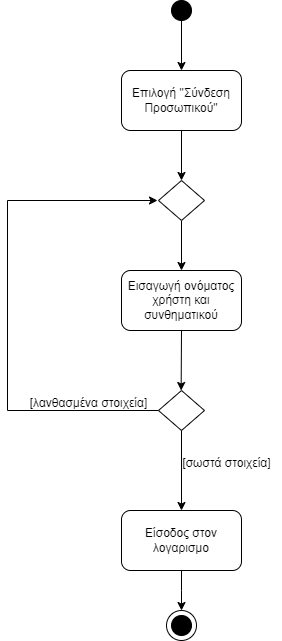

The diagram above was exported from draw.io. Its source (the exported page's mxGraphModel, read from the mxfile embedded in the PNG):
<mxGraphModel dx="874" dy="446" grid="1" gridSize="10" guides="1" tooltips="1" connect="1" arrows="1" fold="1" page="1" pageScale="1" pageWidth="827" pageHeight="1169" background="#ffffff" math="0" shadow="0">
  <root>
    <mxCell id="0" />
    <mxCell id="1" parent="0" />
    <mxCell id="V4Z51pCssiNi9pGHw2uF-1" value="" style="ellipse;whiteSpace=wrap;html=1;aspect=fixed;fillColor=#000000;" parent="1" vertex="1">
      <mxGeometry x="404" y="210" width="20" height="20" as="geometry" />
    </mxCell>
    <mxCell id="V4Z51pCssiNi9pGHw2uF-2" value="" style="endArrow=classic;html=1;rounded=0;exitX=0.5;exitY=1;exitDx=0;exitDy=0;entryX=0.5;entryY=0;entryDx=0;entryDy=0;" parent="1" source="V4Z51pCssiNi9pGHw2uF-1" target="V4Z51pCssiNi9pGHw2uF-3" edge="1">
      <mxGeometry width="50" height="50" relative="1" as="geometry">
        <mxPoint x="390" y="420" as="sourcePoint" />
        <mxPoint x="414" y="160" as="targetPoint" />
      </mxGeometry>
    </mxCell>
    <mxCell id="V4Z51pCssiNi9pGHw2uF-3" value="Επιλογή &quot;Σύνδεση Προσωπικού&quot;" style="rounded=1;whiteSpace=wrap;html=1;" parent="1" vertex="1">
      <mxGeometry x="354" y="280" width="120" height="60" as="geometry" />
    </mxCell>
    <mxCell id="V4Z51pCssiNi9pGHw2uF-4" value="" style="endArrow=classic;html=1;rounded=0;exitX=0.5;exitY=1;exitDx=0;exitDy=0;entryX=0.5;entryY=0;entryDx=0;entryDy=0;" parent="1" source="V4Z51pCssiNi9pGHw2uF-3" target="V4Z51pCssiNi9pGHw2uF-11" edge="1">
      <mxGeometry width="50" height="50" relative="1" as="geometry">
        <mxPoint x="420" y="310" as="sourcePoint" />
        <mxPoint x="414" y="280" as="targetPoint" />
      </mxGeometry>
    </mxCell>
    <mxCell id="V4Z51pCssiNi9pGHw2uF-6" value="" style="endArrow=classic;html=1;rounded=0;exitX=0.5;exitY=1;exitDx=0;exitDy=0;" parent="1" source="V4Z51pCssiNi9pGHw2uF-11" target="V4Z51pCssiNi9pGHw2uF-7" edge="1">
      <mxGeometry width="50" height="50" relative="1" as="geometry">
        <mxPoint x="420" y="450" as="sourcePoint" />
        <mxPoint x="414" y="380" as="targetPoint" />
      </mxGeometry>
    </mxCell>
    <mxCell id="V4Z51pCssiNi9pGHw2uF-7" value="Εισαγωγή ονόματος χρήστη και συνθηματικού" style="rounded=1;whiteSpace=wrap;html=1;" parent="1" vertex="1">
      <mxGeometry x="354" y="479.9999999999999" width="120" height="60" as="geometry" />
    </mxCell>
    <mxCell id="V4Z51pCssiNi9pGHw2uF-8" value="" style="endArrow=classic;html=1;rounded=0;entryX=0.514;entryY=-0.05;entryDx=0;entryDy=0;entryPerimeter=0;" parent="1" edge="1">
      <mxGeometry width="50" height="50" relative="1" as="geometry">
        <mxPoint x="414" y="540" as="sourcePoint" />
        <mxPoint x="413.6439999999999" y="600" as="targetPoint" />
      </mxGeometry>
    </mxCell>
    <mxCell id="V4Z51pCssiNi9pGHw2uF-11" value="" style="rhombus;whiteSpace=wrap;html=1;" parent="1" vertex="1">
      <mxGeometry x="391" y="390" width="46" height="40" as="geometry" />
    </mxCell>
    <mxCell id="V4Z51pCssiNi9pGHw2uF-12" value="" style="rhombus;whiteSpace=wrap;html=1;" parent="1" vertex="1">
      <mxGeometry x="391" y="600" width="46" height="40" as="geometry" />
    </mxCell>
    <mxCell id="V4Z51pCssiNi9pGHw2uF-14" value="" style="endArrow=none;html=1;rounded=0;entryX=0;entryY=0.5;entryDx=0;entryDy=0;" parent="1" target="V4Z51pCssiNi9pGHw2uF-12" edge="1">
      <mxGeometry width="50" height="50" relative="1" as="geometry">
        <mxPoint x="240" y="620" as="sourcePoint" />
        <mxPoint x="390" y="600" as="targetPoint" />
      </mxGeometry>
    </mxCell>
    <mxCell id="V4Z51pCssiNi9pGHw2uF-15" value="" style="endArrow=none;html=1;rounded=0;" parent="1" edge="1">
      <mxGeometry width="50" height="50" relative="1" as="geometry">
        <mxPoint x="240" y="410" as="sourcePoint" />
        <mxPoint x="240" y="620" as="targetPoint" />
      </mxGeometry>
    </mxCell>
    <mxCell id="V4Z51pCssiNi9pGHw2uF-16" value="" style="endArrow=classic;html=1;rounded=0;" parent="1" edge="1">
      <mxGeometry width="50" height="50" relative="1" as="geometry">
        <mxPoint x="240" y="410" as="sourcePoint" />
        <mxPoint x="390" y="410" as="targetPoint" />
      </mxGeometry>
    </mxCell>
    <mxCell id="V4Z51pCssiNi9pGHw2uF-17" value="[λανθασμένα στοιχεία]" style="text;html=1;align=center;verticalAlign=middle;resizable=0;points=[];autosize=1;strokeColor=none;fillColor=none;" parent="1" vertex="1">
      <mxGeometry x="251" y="598" width="140" height="30" as="geometry" />
    </mxCell>
    <mxCell id="V4Z51pCssiNi9pGHw2uF-18" value="" style="endArrow=classic;html=1;rounded=0;exitX=0.5;exitY=1;exitDx=0;exitDy=0;" parent="1" source="V4Z51pCssiNi9pGHw2uF-12" edge="1">
      <mxGeometry width="50" height="50" relative="1" as="geometry">
        <mxPoint x="410" y="740" as="sourcePoint" />
        <mxPoint x="414" y="720" as="targetPoint" />
      </mxGeometry>
    </mxCell>
    <mxCell id="V4Z51pCssiNi9pGHw2uF-19" value="[σωστά στοιχεία]" style="text;html=1;align=center;verticalAlign=middle;resizable=0;points=[];autosize=1;strokeColor=none;fillColor=none;" parent="1" vertex="1">
      <mxGeometry x="404" y="658" width="110" height="30" as="geometry" />
    </mxCell>
    <mxCell id="V4Z51pCssiNi9pGHw2uF-20" value="Είσοδος στον λογαρισμο" style="rounded=1;whiteSpace=wrap;html=1;" parent="1" vertex="1">
      <mxGeometry x="354" y="720" width="120" height="60" as="geometry" />
    </mxCell>
    <mxCell id="V4Z51pCssiNi9pGHw2uF-21" value="" style="endArrow=classic;html=1;rounded=0;exitX=0.5;exitY=1;exitDx=0;exitDy=0;entryX=0.5;entryY=0;entryDx=0;entryDy=0;" parent="1" source="V4Z51pCssiNi9pGHw2uF-20" target="V4Z51pCssiNi9pGHw2uF-24" edge="1">
      <mxGeometry width="50" height="50" relative="1" as="geometry">
        <mxPoint x="300" y="780" as="sourcePoint" />
        <mxPoint x="414" y="800" as="targetPoint" />
        <Array as="points">
          <mxPoint x="414" y="800" />
        </Array>
      </mxGeometry>
    </mxCell>
    <mxCell id="V4Z51pCssiNi9pGHw2uF-23" value="" style="ellipse;whiteSpace=wrap;html=1;aspect=fixed;fillColor=#000000;" parent="1" vertex="1">
      <mxGeometry x="404" y="825" width="20" height="20" as="geometry" />
    </mxCell>
    <mxCell id="V4Z51pCssiNi9pGHw2uF-24" value="" style="ellipse;whiteSpace=wrap;html=1;aspect=fixed;fillColor=none;" parent="1" vertex="1">
      <mxGeometry x="399" y="820" width="30" height="30" as="geometry" />
    </mxCell>
  </root>
</mxGraphModel>